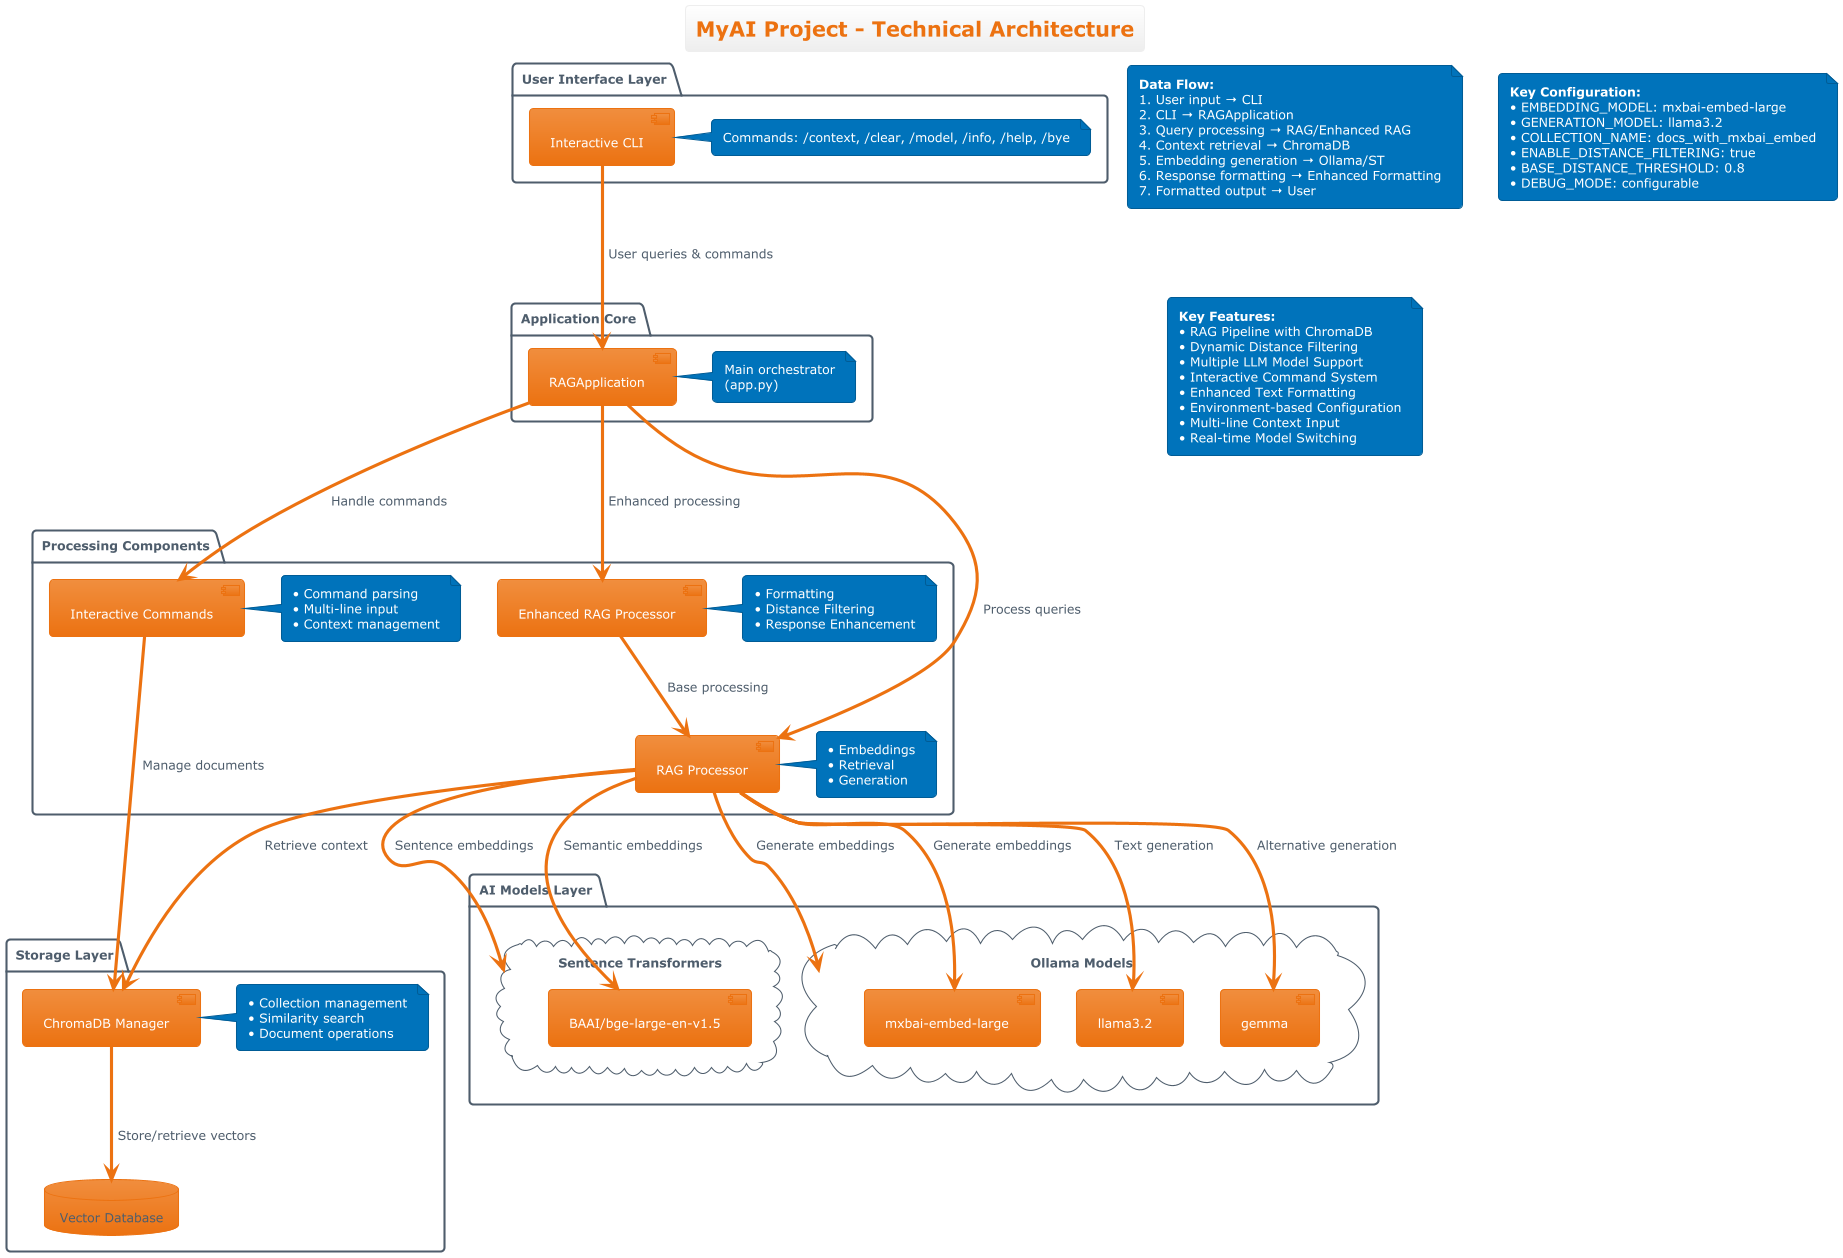

The diagram above was rendered by PlantUML. Its source (embedded in the PNG):
@startuml MyAI_Architecture
!theme aws-orange
title MyAI Project - Technical Architecture

!define RECTANGLE class

package "User Interface Layer" as UI {
  [Interactive CLI] as CLI
  note right of CLI : Commands: /context, /clear, /model, /info, /help, /bye
}

package "Application Core" as Core {
  [RAGApplication] as App
  note right of App : Main orchestrator\n(app.py)
}

package "Processing Components" as Processing {
  [RAG Processor] as RAG
  [Enhanced RAG Processor] as EnhancedRAG
  [Interactive Commands] as Commands
  
  note right of RAG : • Embeddings\n• Retrieval\n• Generation
  note right of EnhancedRAG : • Formatting\n• Distance Filtering\n• Response Enhancement
  note right of Commands : • Command parsing\n• Multi-line input\n• Context management
}

package "Storage Layer" as Storage {
  [ChromaDB Manager] as ChromaDB
  database "Vector Database" as VectorDB
  
  note right of ChromaDB : • Collection management\n• Similarity search\n• Document operations
}



package "AI Models Layer" as Models {
  cloud "Ollama Models" as Ollama {
    [mxbai-embed-large] as EmbedModel
    [llama3.2] as LlamaModel
    [gemma] as GemmaModel
  }
  
  cloud "Sentence Transformers" as ST {
    [BAAI/bge-large-en-v1.5] as STModel
  }
}



' User interactions
CLI --> App : User queries & commands

' Application core connections
App --> RAG : Process queries
App --> EnhancedRAG : Enhanced processing
App --> Commands : Handle commands


' Processing layer connections
RAG --> ChromaDB : Retrieve context
RAG --> Ollama : Generate embeddings
RAG --> ST : Sentence embeddings
EnhancedRAG --> RAG : Base processing
Commands --> ChromaDB : Manage documents

' Storage connections
ChromaDB --> VectorDB : Store/retrieve vectors

' Model connections
RAG --> EmbedModel : Generate embeddings
RAG --> LlamaModel : Text generation
RAG --> GemmaModel : Alternative generation
RAG --> STModel : Semantic embeddings



' Data flow annotations
note as DataFlow
  **Data Flow:**
  1. User input → CLI
  2. CLI → RAGApplication
  3. Query processing → RAG/Enhanced RAG
  4. Context retrieval → ChromaDB
  5. Embedding generation → Ollama/ST
  6. Response formatting → Enhanced Formatting
  7. Formatted output → User
end note

' Configuration details
note as ConfigDetails
  **Key Configuration:**
  • EMBEDDING_MODEL: mxbai-embed-large
  • GENERATION_MODEL: llama3.2
  • COLLECTION_NAME: docs_with_mxbai_embed
  • ENABLE_DISTANCE_FILTERING: true
  • BASE_DISTANCE_THRESHOLD: 0.8
  • DEBUG_MODE: configurable
end note

' Features annotation
note as Features
  **Key Features:**
  • RAG Pipeline with ChromaDB
  • Dynamic Distance Filtering
  • Multiple LLM Model Support
  • Interactive Command System
  • Enhanced Text Formatting
  • Environment-based Configuration
  • Multi-line Context Input
  • Real-time Model Switching
end note

@enduml